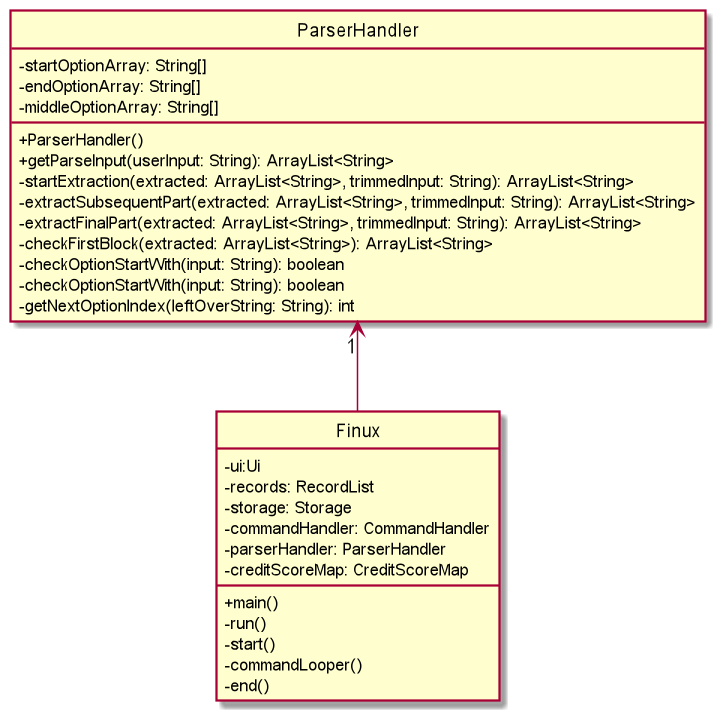

The diagram above was rendered by PlantUML. Its source (embedded in the PNG):
@startuml
'https://plantuml.com/sequence-diagram
hide circle
skinparam classAttributeIconSize 0
skinparam monochrome false

class ParserHandler {
    -startOptionArray: String[]
    -endOptionArray: String[]
    -middleOptionArray: String[]
    +ParserHandler()
    +getParseInput(userInput: String): ArrayList<String>
    -startExtraction(extracted: ArrayList<String>, trimmedInput: String): ArrayList<String>
    -extractSubsequentPart(extracted: ArrayList<String>, trimmedInput: String): ArrayList<String>
    -extractFinalPart(extracted: ArrayList<String>, trimmedInput: String): ArrayList<String>
    -checkFirstBlock(extracted: ArrayList<String>): ArrayList<String>
    -checkOptionStartWith(input: String): boolean
    -checkOptionStartWith(input: String): boolean
    -getNextOptionIndex(leftOverString: String): int
}

class Finux {
    -ui:Ui
    -records: RecordList
    -storage: Storage
    -commandHandler: CommandHandler
    -parserHandler: ParserHandler
    -creditScoreMap: CreditScoreMap

    +main()
    -run()
    -start()
    -commandLooper()
    -end()
}

ParserHandler"1" <-- Finux

@enduml